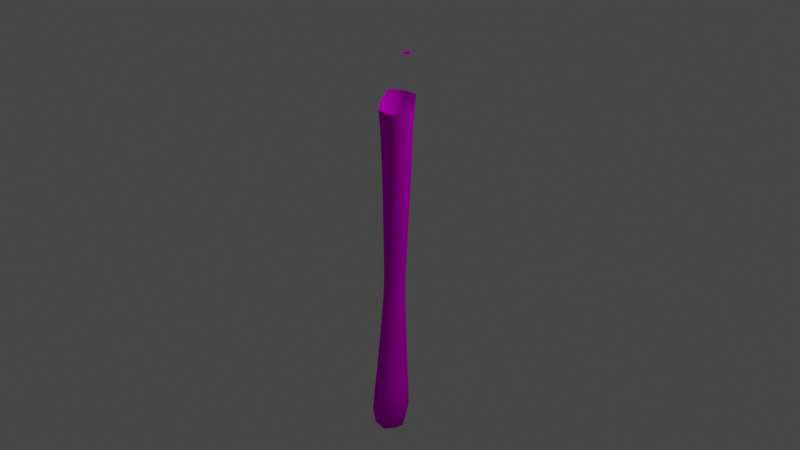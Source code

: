 # Source: Pflanze10.blend  (saved by Blender 2.90.8; exported with 4.5.12 LTS)
import bpy
from mathutils import Matrix  # noqa: F401  (used for matrix-valued properties, if any)

bpy.ops.wm.read_factory_settings(use_empty=True)
scene = bpy.context.scene
scene.name = 'Scene'

# ---- collections
col_collection = bpy.data.collections.new('Collection'); scene.collection.children.link(col_collection)

# ---- images (referenced by path relative to the original .blend; pixels are not part of the script)
import os
ASSET_DIR = os.environ.get("B2B_ASSET_DIR", "")  # directory of the original .blend (textures are referenced by path, not embedded)
HERE = os.path.dirname(os.path.abspath(__file__))  # packed textures are extracted next to this script under _unpacked/

def load_image(name, relpath, width, height, colorspace="sRGB"):
    """Load a texture the original file referenced (path relative to the .blend, or extracted next to this script)."""
    p = next((c for c in (os.path.join(HERE, relpath), os.path.join(ASSET_DIR, relpath)) if relpath and os.path.exists(c)), "")
    if p:
        img = bpy.data.images.load(p, check_existing=True)
        img.name = name
    else:  # same state as the original file: an image datablock whose file is absent (Cycles renders it pink)
        img = bpy.data.images.new(name, width, height)
        img.source = "FILE"
        img.filepath = "//" + (relpath or name)
    img.colorspace_settings.name = colorspace
    return img
img_blatt2_png = load_image('Blatt2.png', 'Blatt2.png', 1024, 1024, 'sRGB')
img_pflanze9 = load_image('Pflanze9', 'Pflanze9.png', 1024, 1024, 'sRGB')

# ---- materials (node trees are filled in below, after node groups)
mat_material_003 = bpy.data.materials.new('Material.003')
mat_material_003.use_transparent_shadow = False
mat_material_002 = bpy.data.materials.new('Material.002')
mat_material_002.use_transparent_shadow = False

# ---- material node trees
mat_material_003.use_nodes = True; mat_material_003.node_tree.nodes.clear()
_N = mat_material_003.node_tree.nodes; _L = mat_material_003.node_tree.links
n0 = _N.new('ShaderNodeBsdfTranslucent'); n0.name = 'Translucent BSDF'; n0.location = (34, 1174)
n1 = _N.new('ShaderNodeOutputMaterial'); n1.name = 'Material Output'; n1.location = (357, 347)
n2 = _N.new('ShaderNodeBsdfPrincipled'); n2.name = 'Principled BSDF'; n2.location = (-19, 338)
n2.distribution = 'GGX'
n2.subsurface_method = 'BURLEY'
n2.inputs[1].default_value = 1.0
n2.inputs[2].default_value = 1.0
n2.inputs[3].default_value = 1.45
n2.inputs[13].default_value = 1.0
n2.inputs[27].default_value = (0.0, 0.0, 0.0, 1.0)
n2.inputs[28].default_value = 1.0
n3 = _N.new('ShaderNodeTexImage'); n3.name = 'Image Texture'; n3.location = (-400, 185)
n3.width = 216
n3.image = img_blatt2_png
_L.new(n2.outputs[0], n1.inputs[0])
_L.new(n3.outputs[1], n2.inputs[4])
_L.new(n3.outputs[0], n2.inputs[0])
n1.is_active_output = True
mat_material_002.use_nodes = True; mat_material_002.node_tree.nodes.clear()
_N = mat_material_002.node_tree.nodes; _L = mat_material_002.node_tree.links
n0 = _N.new('ShaderNodeOutputMaterial'); n0.name = 'Material Output'; n0.location = (300, 300)
n1 = _N.new('ShaderNodeTexImage'); n1.name = 'Image Texture'; n1.location = (-388, 214)
n1.image = img_pflanze9
n2 = _N.new('ShaderNodeBsdfPrincipled'); n2.name = 'Principled BSDF'; n2.location = (10, 300)
n2.distribution = 'GGX'
n2.subsurface_method = 'BURLEY'
n2.inputs[2].default_value = 1.0
n2.inputs[3].default_value = 1.45
n2.inputs[13].default_value = 0.0
n2.inputs[27].default_value = (0.0, 0.0, 0.0, 1.0)
n2.inputs[28].default_value = 1.0
_L.new(n2.outputs[0], n0.inputs[0])
_L.new(n1.outputs[0], n2.inputs[0])
n0.is_active_output = True

# ---- world
world_world = bpy.data.worlds.new('World'); scene.world = world_world
world_world.use_nodes = True; world_world.node_tree.nodes.clear()
_N = world_world.node_tree.nodes; _L = world_world.node_tree.links
n0 = _N.new('ShaderNodeOutputWorld'); n0.name = 'World Output'; n0.location = (300, 300)
n1 = _N.new('ShaderNodeBackground'); n1.name = 'Background'; n1.location = (10, 300)
n1.inputs[0].default_value = (0.05088, 0.05088, 0.05088, 1.0)
_L.new(n1.outputs[0], n0.inputs[0])
n0.is_active_output = True
world_world.color = (0.05088, 0.05088, 0.05088)
world_world.use_sun_shadow = False
world_world.sun_shadow_jitter_overblur = 0.0

# ---- lights
light_light = bpy.data.lights.new('Light', 'POINT')
light_light.transmission_factor = 0.0
light_light.energy = 1000.0
light_light.shadow_soft_size = 0.1
light_light.shadow_maximum_resolution = 0.006
light_light.use_absolute_resolution = True

# ---- meshes
me_plane = bpy.data.meshes.new('Plane')
me_plane.from_pydata([(0.3632, 1.435, -0.2233), (0.3762, 1.292, -0.1572), (0.2707, 1.862, -0.4426), (0.59, 1.474, -0.2943), (1.013, 0.2245, -0.0957), (0.004473, 1.067, 0.06299), (0.3304, 1.678, -0.3505), (0.5804, 1.468, -0.2887), (0.8064, 0.9884, -0.1388), (0.09089, 2.259, -0.644), (0.3473, 1.595, -0.3078), (0.3697, 1.317, -0.1603), (0.8009, 1.345, -0.287), (-0.118, 1.722, -0.3026), (-0.02032, 0.3114, 0.1664), (-0.8099, 1.024, -0.06478), (0.6462, 1.01, -0.07881), (0.6279, 0.2655, 0.02959), (-0.8314, 0.2732, 0.03774), (0.05391, 2.179, -0.594), (-0.009111, 2.1, -0.5399), (-0.1463, 1.865, -0.3883), (-0.2315, 1.717, -0.3154), (-0.3469, 1.712, -0.3284), (-0.8127, 1.692, -0.3809), (-0.8935, -0.1754, 0.02698), (0.3878, -0.3897, 0.03864), (-1.267, 0.2364, -0.07214), (-1.324, 0.969, -0.2114), (0.5898, 1.476, -0.295), (0.5546, -0.3176, 0.02545), (0.3332, 1.697, -0.3612), (-0.8339, 1.198, -0.1501), (-0.1386, -0.3465, 0.09956), (-0.5422, 1.826, -0.4202), (-0.7375, 1.951, -0.5117), (-0.8396, 2.049, -0.5662), (-0.7996, 1.877, -0.4784), (1.14, 0.7971, -0.2432), (-0.04057, -0.4257, 0.07663), (0.1153, -0.3971, 0.06218), (0.2203, -0.4057, 0.05291), (-0.005195, -0.3836, 0.0729), (-1.128, 0.6382, -0.09339), (-1.612, 0.6396, -0.2373), (-1.474, 0.5478, -0.1781), (-1.35, 0.3312, -0.1079), (-0.7819, -0.2581, 0.04451), (-0.6354, -0.3273, 0.06004), (-0.4224, -0.3651, 0.07442), (-0.196, -0.3426, 0.09514), (-0.2715, 1.612, -0.2711), (-0.8041, 1.508, -0.2926), (-0.7375, 1.159, -0.1189), (0.5318, 1.429, -0.2565), (0.3854, 1.301, -0.1542), (0.4623, -0.3734, 0.03246), (-0.0874, -0.4678, 0.08108), (-1.15, 0.1039, -0.02405), (-0.9461, -0.1363, 0.0197), (-1.03, 1.222, -0.2264), (-1.385, 1.242, -0.3507), (-1.554, 1.29, -0.4025), (-1.448, 1.167, -0.3399), (0.3276, 1.697, -0.3604), (0.3241, 1.721, -0.3731), (-0.04958, 2.028, -0.4937), (0.814, -0.07243, -0.04595), (0.7073, -0.1852, -0.01715), (0.767, 1.618, -0.4134), (0.6859, 1.535, -0.3502), (0.7726, 1.521, -0.3665), (0.8045, 1.256, -0.2479), (0.8139, 1.162, -0.2126), (0.8125, 1.128, -0.1984), (0.8088, 1.059, -0.1705), (1.012, 0.2193, -0.09543), (0.9555, 0.1325, -0.08151), (0.9057, 0.05955, -0.06904), (0.8313, -0.0542, -0.0506), (0.7521, -0.1344, -0.02908), (0.8062, 0.982, -0.1379), (0.7958, 0.935, -0.1274), (0.7673, 0.846, -0.1041), (0.7472, 0.791, -0.08871), (0.7238, 0.7139, -0.06905), (0.7204, 0.6898, -0.06443), (0.7578, 0.7049, -0.08115), (0.8608, 0.7571, -0.1287), (0.9655, 0.7995, -0.1756), (1.023, 0.8134, -0.1998), (1.098, 0.852, -0.2346), (1.16, 0.9033, -0.2661), (1.133, 0.7541, -0.2331), (1.119, 0.6663, -0.2124), (1.105, 0.571, -0.1901), (1.084, 0.4779, -0.166), (1.073, 0.4154, -0.1509), (1.036, 0.2931, -0.1158)], [], [(18, 14, 5, 15), (17, 4, 98, 97, 96, 95, 94, 93, 38, 92, 91, 90, 89, 88, 87, 86, 85, 84, 83, 82, 81, 8, 16), (14, 17, 16, 5), (7, 3, 29), (15, 5, 13, 22, 51, 23, 24, 52, 53, 32), (13, 64, 65, 2, 9, 19, 20, 66, 21), (5, 16, 3, 7, 54, 55, 1, 11, 0, 10, 6, 64, 13), (16, 8, 75, 74, 73, 72, 12, 71, 69, 70, 3), (21, 22, 13), (23, 34, 35, 36, 37, 24), (33, 57, 39, 42, 40, 41, 26, 56, 30, 17, 14), (28, 43, 44, 45, 46, 27, 18, 15), (25, 47, 48, 49, 50, 33, 14, 18), (65, 64, 31), (30, 68, 67, 80, 79, 78, 77, 76, 4, 17), (27, 58, 59, 25, 18), (32, 60, 61, 62, 63, 28, 15)])
me_plane.polygons.foreach_set('use_smooth', [True] * 17)
_uv = me_plane.uv_layers.new(name='UVMap')
_uv.uv.foreach_set('vector', [0.25, 0.25, 0.5, 0.25, 0.5, 0.5, 0.25, 0.5, 0.75, 0.25, 0.9069, 0.25, 0.9156, 0.2742, 0.9302, 0.3173, 0.9345, 0.339, 0.9424, 0.3716, 0.9479, 0.4047, 0.9531, 0.4353, 0.9556, 0.4502, 0.9629, 0.4871, 0.9378, 0.467, 0.9071, 0.4507, 0.8838, 0.4435, 0.841, 0.4247, 0.7991, 0.4027, 0.7838, 0.396, 0.785, 0.4042, 0.7938, 0.4311, 0.8016, 0.4504, 0.8124, 0.4816, 0.8162, 0.4978, 0.8162, 0.5, 0.75, 0.5, 0.5, 0.25, 0.75, 0.25, 0.75, 0.5, 0.5, 0.5, 0.746, 0.6698, 0.75, 0.6724, 0.75, 0.673, 0.25, 0.5, 0.5, 0.5, 0.5, 0.75, 0.4638, 0.75, 0.4454, 0.7117, 0.427, 0.75, 0.2784, 0.75, 0.2728, 0.681, 0.2781, 0.5496, 0.25, 0.5654, 0.5, 0.75, 0.6632, 0.75, 0.6633, 0.7592, 0.652, 0.813, 0.6112, 0.9643, 0.5929, 0.9327, 0.5651, 0.9003, 0.546, 0.8715, 0.5, 0.8064, 0.5, 0.5, 0.75, 0.5, 0.75, 0.6724, 0.746, 0.6698, 0.7255, 0.6534, 0.6626, 0.6002, 0.6594, 0.598, 0.6576, 0.606, 0.6617, 0.6507, 0.6647, 0.7114, 0.6631, 0.7428, 0.6632, 0.75, 0.5, 0.75, 0.75, 0.5, 0.8162, 0.5, 0.8199, 0.5262, 0.8236, 0.5511, 0.8253, 0.5638, 0.8247, 0.5977, 0.8268, 0.6305, 0.8236, 0.6957, 0.8258, 0.7322, 0.7902, 0.6983, 0.75, 0.6724, 0.5, 0.8064, 0.4638, 0.75, 0.5, 0.75, 0.427, 0.75, 0.3714, 0.7979, 0.3156, 0.8497, 0.2875, 0.8875, 0.2919, 0.8215, 0.2784, 0.75, 0.5, 0.04521, 0.5261, 0.00803, 0.5407, 0.02157, 0.5511, 0.03494, 0.5952, 0.03192, 0.6334, 0.03025, 0.6929, 0.03698, 0.7192, 0.04318, 0.75, 0.06211, 0.75, 0.25, 0.5, 0.25, 0.1039, 0.5, 0.1624, 0.3811, 0.02356, 0.3978, 0.06361, 0.3617, 0.1003, 0.2844, 0.1247, 0.25, 0.25, 0.25, 0.25, 0.5, 0.25, 0.1068, 0.2896, 0.0793, 0.3399, 0.05589, 0.4102, 0.04202, 0.4815, 0.04703, 0.5, 0.04521, 0.5, 0.25, 0.25, 0.25, 0.6633, 0.7592, 0.6632, 0.75, 0.6653, 0.75, 0.75, 0.06211, 0.8037, 0.1084, 0.8405, 0.1476, 0.8189, 0.1258, 0.8464, 0.1538, 0.8711, 0.193, 0.8878, 0.2183, 0.9065, 0.2483, 0.9069, 0.25, 0.75, 0.25, 0.1247, 0.25, 0.1636, 0.2031, 0.2328, 0.1205, 0.25, 0.1068, 0.25, 0.25, 0.25, 0.5654, 0.1944, 0.5825, 0.09211, 0.6036, 0.04471, 0.6253, 0.07261, 0.5785, 0.1039, 0.5, 0.25, 0.5])
me_plane.materials.append(mat_material_003)
me_plane.use_remesh_fix_poles = True
me_plane.use_remesh_preserve_attributes = False
me_plane.use_mirror_vertex_groups = False
me_plane.update()
me_circle = bpy.data.meshes.new('Circle')
me_circle.from_pydata([(0.0, 1.0, 0.0), (-0.1951, 0.9808, 0.0), (-0.3827, 0.9239, 0.0), (-0.5556, 0.8315, 0.0), (-0.7071, 0.7071, 0.0), (-0.8315, 0.5556, 0.0), (-0.9239, 0.3827, 0.0), (-0.9808, 0.1951, 0.0), (-1.0, 7.55e-08, 0.0), (-0.9808, -0.1951, 0.0), (-0.9239, -0.3827, 0.0), (-0.8315, -0.5556, 0.0), (-0.7071, -0.7071, 0.0), (-0.5556, -0.8315, 0.0), (-0.3827, -0.9239, 0.0), (-0.1951, -0.9808, 0.0), (3.258e-07, -1.0, 0.0), (0.1951, -0.9808, 0.0), (0.3827, -0.9239, 0.0), (0.5556, -0.8315, 0.0), (0.7071, -0.7071, 0.0), (0.8315, -0.5556, 0.0), (0.9239, -0.3827, 0.0), (0.9808, -0.1951, 0.0), (1.0, 9.656e-07, 0.0), (0.9808, 0.1951, 0.0), (0.9239, 0.3827, 0.0), (0.8315, 0.5556, 0.0), (0.7071, 0.7071, 0.0), (0.5556, 0.8315, 0.0), (0.3827, 0.9239, 0.0), (0.1951, 0.9808, 0.0), (-0.09755, 0.9904, 0.0), (-0.2889, 0.9523, 0.0), (-0.4691, 0.8777, 0.0), (-0.6313, 0.7693, 0.0), (-0.7693, 0.6313, 0.0), (-0.8777, 0.4691, 0.0), (-0.9523, 0.2889, 0.0), (-0.9904, 0.09755, 0.0), (-0.9904, -0.09755, 0.0), (-0.9523, -0.2889, 0.0), (-0.8777, -0.4691, 0.0), (-0.7693, -0.6313, 0.0), (-0.6313, -0.7693, 0.0), (-0.4691, -0.8777, 0.0), (-0.2889, -0.9523, 0.0), (-0.09754, -0.9904, 0.0), (0.09755, -0.9904, 0.0), (0.2889, -0.9523, 0.0), (0.4691, -0.8777, 0.0), (0.6313, -0.7693, 0.0), (0.7693, -0.6313, 0.0), (0.8777, -0.4691, 0.0), (0.9523, -0.2889, 0.0), (0.9904, -0.09754, 0.0), (0.9904, 0.09755, 0.0), (0.9523, 0.2889, 0.0), (0.8777, 0.4691, 0.0), (0.7693, 0.6313, 0.0), (0.6313, 0.7693, 0.0), (0.4691, 0.8777, 0.0), (0.2889, 0.9523, 0.0), (0.09754, 0.9904, 0.0), (-0.04877, 0.9952, 0.0), (-0.242, 0.9666, 0.0), (-0.4259, 0.9008, 0.0), (-0.5935, 0.8004, 0.0), (-0.7382, 0.6692, 0.0), (-0.8546, 0.5123, 0.0), (-0.9381, 0.3358, 0.0), (-0.9856, 0.1463, 0.0), (-0.9952, -0.04877, 0.0), (-0.9666, -0.242, 0.0), (-0.9008, -0.4259, 0.0), (-0.8004, -0.5935, 0.0), (-0.6692, -0.7382, 0.0), (-0.5123, -0.8546, 0.0), (-0.3358, -0.9381, 0.0), (-0.1463, -0.9856, 0.0), (0.04877, -0.9952, 0.0), (0.242, -0.9666, 0.0), (0.4259, -0.9008, 0.0), (0.5935, -0.8004, 0.0), (0.7382, -0.6692, 0.0), (0.8546, -0.5123, 0.0), (0.9381, -0.3358, 0.0), (0.9856, -0.1463, 0.0), (0.9952, 0.04877, 0.0), (0.9666, 0.242, 0.0), (0.9008, 0.4259, 0.0), (0.8004, 0.5935, 0.0), (0.6692, 0.7382, 0.0), (0.5123, 0.8546, 0.0), (0.3358, 0.9381, 0.0), (0.1463, 0.9856, 0.0), (-0.1463, 0.9856, 0.0), (-0.3358, 0.9381, 0.0), (-0.5123, 0.8546, 0.0), (-0.6692, 0.7382, 0.0), (-0.8004, 0.5935, 0.0), (-0.9008, 0.4259, 0.0), (-0.9666, 0.242, 0.0), (-0.9952, 0.04877, 0.0), (-0.9856, -0.1463, 0.0), (-0.9381, -0.3358, 0.0), (-0.8546, -0.5123, 0.0), (-0.7382, -0.6692, 0.0), (-0.5935, -0.8004, 0.0), (-0.4259, -0.9008, 0.0), (-0.242, -0.9666, 0.0), (-0.04877, -0.9952, 0.0), (0.1463, -0.9856, 0.0), (0.3358, -0.9381, 0.0), (0.5123, -0.8546, 0.0), (0.6692, -0.7382, 0.0), (0.8004, -0.5935, 0.0), (0.9008, -0.4259, 0.0), (0.9666, -0.242, 0.0), (0.9952, -0.04877, 0.0), (0.9856, 0.1463, 0.0), (0.9381, 0.3358, 0.0), (0.8546, 0.5123, 0.0), (0.7382, 0.6692, 0.0), (0.5935, 0.8004, 0.0), (0.4259, 0.9008, 0.0), (0.242, 0.9666, 0.0), (0.04877, 0.9952, 0.0), (-0.02439, 0.9976, 0.0), (-0.2185, 0.9737, 0.0), (-0.4043, 0.9123, 0.0), (-0.5745, 0.8159, 0.0), (-0.7227, 0.6882, 0.0), (-0.843, 0.534, 0.0), (-0.931, 0.3592, 0.0), (-0.9832, 0.1707, 0.0), (-0.9976, -0.02439, 0.0), (-0.9737, -0.2185, 0.0), (-0.9123, -0.4043, 0.0), (-0.8159, -0.5745, 0.0), (-0.6882, -0.7227, 0.0), (-0.534, -0.843, 0.0), (-0.3592, -0.931, 0.0), (-0.1707, -0.9832, 0.0), (0.02439, -0.9976, 0.0), (0.2185, -0.9737, 0.0), (0.4043, -0.9123, 0.0), (0.5745, -0.8159, 0.0), (0.7227, -0.6882, 0.0), (0.843, -0.534, 0.0), (0.931, -0.3592, 0.0), (0.9832, -0.1707, 0.0), (0.9976, 0.02439, 0.0), (0.9737, 0.2185, 0.0), (0.9123, 0.4043, 0.0), (0.8159, 0.5745, 0.0), (0.6882, 0.7227, 0.0), (0.534, 0.843, 0.0), (0.3592, 0.931, 0.0), (0.1707, 0.9832, 0.0), (-0.1219, 0.988, 0.0), (-0.3123, 0.9452, 0.0), (-0.4907, 0.8661, 0.0), (-0.6503, 0.7537, 0.0), (-0.7848, 0.6124, 0.0), (-0.8892, 0.4475, 0.0), (-0.9594, 0.2654, 0.0), (-0.9928, 0.07316, 0.0), (-0.988, -0.1219, 0.0), (-0.9452, -0.3123, 0.0), (-0.8661, -0.4907, 0.0), (-0.7537, -0.6503, 0.0), (-0.6124, -0.7848, 0.0), (-0.4475, -0.8892, 0.0), (-0.2654, -0.9594, 0.0), (-0.07316, -0.9928, 0.0), (0.1219, -0.988, 0.0), (0.3123, -0.9452, 0.0), (0.4907, -0.8661, 0.0), (0.6503, -0.7537, 0.0), (0.7848, -0.6124, 0.0), (0.8892, -0.4475, 0.0), (0.9594, -0.2654, 0.0), (0.9928, -0.07316, 0.0), (0.988, 0.1219, 0.0), (0.9452, 0.3123, 0.0), (0.8661, 0.4907, 0.0), (0.7537, 0.6503, 0.0), (0.6124, 0.7848, 0.0), (0.4475, 0.8892, 0.0), (0.2654, 0.9594, 0.0), (0.07316, 0.9928, 0.0), (-0.07316, 0.9928, 0.0), (-0.2654, 0.9594, 0.0), (-0.4475, 0.8892, 0.0), (-0.6124, 0.7848, 0.0), (-0.7537, 0.6503, 0.0), (-0.8661, 0.4907, 0.0), (-0.9452, 0.3123, 0.0), (-0.988, 0.1219, 0.0), (-0.9928, -0.07316, 0.0), (-0.9594, -0.2654, 0.0), (-0.8892, -0.4475, 0.0), (-0.7848, -0.6124, 0.0), (-0.6503, -0.7537, 0.0), (-0.4907, -0.8661, 0.0), (-0.3123, -0.9452, 0.0), (-0.1219, -0.988, 0.0), (0.07316, -0.9928, 0.0), (0.2654, -0.9594, 0.0), (0.4475, -0.8892, 0.0), (0.6124, -0.7848, 0.0), (0.7537, -0.6503, 0.0), (0.8661, -0.4907, 0.0), (0.9452, -0.3123, 0.0), (0.988, -0.1219, 0.0), (0.9928, 0.07316, 0.0), (0.9594, 0.2654, 0.0), (0.8892, 0.4475, 0.0), (0.7848, 0.6124, 0.0), (0.6503, 0.7537, 0.0), (0.4907, 0.8661, 0.0), (0.3123, 0.9452, 0.0), (0.1219, 0.988, 0.0), (-0.1707, 0.9832, 0.0), (-0.3592, 0.931, 0.0), (-0.534, 0.843, 0.0), (-0.6882, 0.7227, 0.0), (-0.8159, 0.5745, 0.0), (-0.9123, 0.4043, 0.0), (-0.9737, 0.2185, 0.0), (-0.9976, 0.02439, 0.0), (-0.9832, -0.1707, 0.0), (-0.931, -0.3592, 0.0), (-0.843, -0.534, 0.0), (-0.7227, -0.6882, 0.0), (-0.5745, -0.8159, 0.0), (-0.4043, -0.9123, 0.0), (-0.2185, -0.9737, 0.0), (-0.02439, -0.9976, 0.0), (0.1707, -0.9832, 0.0), (0.3592, -0.931, 0.0), (0.534, -0.843, 0.0), (0.6882, -0.7227, 0.0), (0.8159, -0.5745, 0.0), (0.9123, -0.4043, 0.0), (0.9737, -0.2185, 0.0), (0.9976, -0.02439, 0.0), (0.9832, 0.1707, 0.0), (0.931, 0.3592, 0.0), (0.843, 0.534, 0.0), (0.7227, 0.6882, 0.0), (0.5745, 0.8159, 0.0), (0.4043, 0.9123, 0.0), (0.2185, 0.9737, 0.0), (0.02439, 0.9976, 0.0), (-0.01219, 0.9988, 0.0), (-0.2068, 0.9772, 0.0), (-0.3935, 0.9181, 0.0), (-0.565, 0.8237, 0.0), (-0.7149, 0.6976, 0.0), (-0.8372, 0.5448, 0.0), (-0.9274, 0.371, 0.0), (-0.982, 0.1829, 0.0), (-0.9988, -0.01219, 0.0), (-0.9772, -0.2068, 0.0), (-0.9181, -0.3935, 0.0), (-0.8237, -0.565, 0.0), (-0.6976, -0.7149, 0.0), (-0.5448, -0.8372, 0.0), (-0.371, -0.9274, 0.0), (-0.1829, -0.982, 0.0), (0.01219, -0.9988, 0.0), (0.2068, -0.9772, 0.0), (0.3935, -0.9181, 0.0), (0.565, -0.8237, 0.0), (0.7149, -0.6976, 0.0), (0.8372, -0.5448, 0.0), (0.9274, -0.371, 0.0), (0.982, -0.1829, 0.0), (0.9988, 0.01219, 0.0), (0.9772, 0.2068, 0.0), (0.9181, 0.3935, 0.0), (0.8237, 0.565, 0.0), (0.6976, 0.7149, 0.0), (0.5448, 0.8372, 0.0), (0.371, 0.9274, 0.0), (0.1829, 0.982, 0.0), (-0.1097, 0.9892, 0.0), (-0.3006, 0.9488, 0.0), (-0.4799, 0.8719, 0.0), (-0.6408, 0.7615, 0.0), (-0.7771, 0.6219, 0.0), (-0.8835, 0.4583, 0.0), (-0.9559, 0.2772, 0.0), (-0.9916, 0.08535, 0.0), (-0.9892, -0.1097, 0.0), (-0.9488, -0.3006, 0.0), (-0.8719, -0.4799, 0.0), (-0.7615, -0.6408, 0.0), (-0.6219, -0.7771, 0.0), (-0.4583, -0.8835, 0.0), (-0.2772, -0.9559, 0.0), (-0.08535, -0.9916, 0.0), (0.1097, -0.9892, 0.0), (0.3006, -0.9488, 0.0), (0.4799, -0.8719, 0.0), (0.6408, -0.7615, 0.0), (0.7771, -0.6219, 0.0), (0.8835, -0.4583, 0.0), (0.9559, -0.2772, 0.0), (0.9916, -0.08535, 0.0), (0.9892, 0.1097, 0.0), (0.9488, 0.3006, 0.0), (0.8719, 0.4799, 0.0), (0.7615, 0.6408, 0.0), (0.6219, 0.7771, 0.0), (0.4583, 0.8835, 0.0), (0.2772, 0.9559, 0.0), (0.08535, 0.9916, 0.0), (-0.06097, 0.994, 0.0), (-0.2537, 0.963, 0.0), (-0.4367, 0.895, 0.0), (-0.6029, 0.7926, 0.0), (-0.746, 0.6598, 0.0), (-0.8603, 0.5015, 0.0), (-0.9417, 0.3241, 0.0), (-0.9868, 0.1341, 0.0), (-0.994, -0.06097, 0.0), (-0.963, -0.2537, 0.0), (-0.895, -0.4367, 0.0), (-0.7926, -0.6029, 0.0), (-0.6598, -0.746, 0.0), (-0.5015, -0.8603, 0.0), (-0.3241, -0.9417, 0.0), (-0.1341, -0.9868, 0.0), (0.06097, -0.994, 0.0), (0.2537, -0.963, 0.0), (0.4367, -0.895, 0.0), (0.6029, -0.7926, 0.0), (0.746, -0.6598, 0.0), (0.8603, -0.5015, 0.0), (0.9417, -0.3241, 0.0), (0.9868, -0.1341, 0.0), (0.994, 0.06097, 0.0), (0.963, 0.2537, 0.0), (0.895, 0.4367, 0.0), (0.7926, 0.6029, 0.0), (0.6598, 0.746, 0.0), (0.5015, 0.8603, 0.0), (0.3241, 0.9417, 0.0), (0.1341, 0.9868, 0.0), (-0.1585, 0.9844, 0.0), (-0.3475, 0.9345, 0.0), (-0.5232, 0.8488, 0.0), (-0.6787, 0.7304, 0.0), (-0.8082, 0.584, 0.0), (-0.9066, 0.4151, 0.0), (-0.9701, 0.2303, 0.0), (-0.9964, 0.03658, 0.0), (-0.9844, -0.1585, 0.0), (-0.9345, -0.3475, 0.0), (-0.8488, -0.5232, 0.0), (-0.7304, -0.6787, 0.0), (-0.584, -0.8082, 0.0), (-0.4151, -0.9066, 0.0), (-0.2303, -0.9701, 0.0), (-0.03658, -0.9964, 0.0), (0.1585, -0.9844, 0.0), (0.3475, -0.9345, 0.0), (0.5232, -0.8488, 0.0), (0.6787, -0.7304, 0.0), (0.8082, -0.584, 0.0), (0.9066, -0.4151, 0.0), (0.9701, -0.2303, 0.0), (0.9964, -0.03658, 0.0), (0.9844, 0.1585, 0.0), (0.9345, 0.3475, 0.0), (0.8488, 0.5232, 0.0), (0.7304, 0.6787, 0.0), (0.584, 0.8082, 0.0), (0.4151, 0.9066, 0.0), (0.2303, 0.9701, 0.0), (0.03658, 0.9964, 0.0), (-0.03658, 0.9964, 0.0), (-0.2303, 0.9701, 0.0), (-0.4151, 0.9066, 0.0), (-0.584, 0.8082, 0.0), (-0.7304, 0.6787, 0.0), (-0.8488, 0.5232, 0.0), (-0.9345, 0.3475, 0.0), (-0.9844, 0.1585, 0.0), (-0.9964, -0.03658, 0.0), (-0.9701, -0.2303, 0.0), (-0.9066, -0.4151, 0.0), (-0.8082, -0.584, 0.0), (-0.6787, -0.7304, 0.0), (-0.5232, -0.8488, 0.0), (-0.3475, -0.9345, 0.0), (-0.1585, -0.9844, 0.0), (0.03658, -0.9964, 0.0), (0.2303, -0.9701, 0.0), (0.4151, -0.9066, 0.0), (0.584, -0.8082, 0.0), (0.7304, -0.6787, 0.0), (0.8488, -0.5232, 0.0), (0.9345, -0.3475, 0.0), (0.9844, -0.1585, 0.0), (0.9964, 0.03658, 0.0), (0.9701, 0.2303, 0.0), (0.9066, 0.4151, 0.0), (0.8082, 0.584, 0.0), (0.6787, 0.7304, 0.0), (0.5232, 0.8488, 0.0), (0.3475, 0.9345, 0.0), (0.1585, 0.9844, 0.0), (-0.1341, 0.9868, 0.0), (-0.3241, 0.9417, 0.0), (-0.5015, 0.8603, 0.0), (-0.6598, 0.746, 0.0), (-0.7926, 0.6029, 0.0), (-0.895, 0.4367, 0.0), (-0.963, 0.2537, 0.0), (-0.994, 0.06097, 0.0), (-0.9868, -0.1341, 0.0), (-0.9417, -0.3241, 0.0), (-0.8603, -0.5015, 0.0), (-0.746, -0.6598, 0.0), (-0.6029, -0.7926, 0.0), (-0.4367, -0.895, 0.0), (-0.2537, -0.963, 0.0), (-0.06097, -0.994, 0.0), (0.1341, -0.9868, 0.0), (0.3241, -0.9417, 0.0), (0.5015, -0.8603, 0.0), (0.6598, -0.746, 0.0), (0.7926, -0.6029, 0.0), (0.895, -0.4367, 0.0), (0.963, -0.2537, 0.0), (0.994, -0.06096, 0.0), (0.9868, 0.1341, 0.0), (0.9417, 0.3241, 0.0), (0.8603, 0.5015, 0.0), (0.746, 0.6598, 0.0), (0.6029, 0.7926, 0.0), (0.4367, 0.895, 0.0), (0.2537, 0.963, 0.0), (0.06097, 0.994, 0.0), (-0.08535, 0.9916, 0.0), (-0.2772, 0.9559, 0.0), (-0.4583, 0.8835, 0.0), (-0.6219, 0.7771, 0.0), (-0.7615, 0.6408, 0.0), (-0.8719, 0.4799, 0.0), (-0.9488, 0.3006, 0.0), (-0.9892, 0.1097, 0.0), (-0.9916, -0.08535, 0.0), (-0.9559, -0.2772, 0.0), (-0.8835, -0.4583, 0.0), (-0.7771, -0.6219, 0.0), (-0.6408, -0.7615, 0.0), (-0.4799, -0.8719, 0.0), (-0.3006, -0.9488, 0.0), (-0.1097, -0.9892, 0.0), (0.08535, -0.9916, 0.0), (0.2772, -0.9559, 0.0), (0.4583, -0.8834, 0.0), (0.6219, -0.7771, 0.0), (0.7615, -0.6408, 0.0), (0.8719, -0.4799, 0.0), (0.9488, -0.3006, 0.0), (0.9892, -0.1097, 0.0), (0.9916, 0.08535, 0.0), (0.9559, 0.2772, 0.0), (0.8834, 0.4583, 0.0), (0.7771, 0.6219, 0.0), (0.6408, 0.7615, 0.0), (0.4799, 0.8719, 0.0), (0.3006, 0.9488, 0.0), (0.1097, 0.9892, 0.0), (-0.1829, 0.982, 0.0), (-0.371, 0.9274, 0.0), (-0.5448, 0.8372, 0.0), (-0.6976, 0.7149, 0.0), (-0.8237, 0.565, 0.0), (-0.9181, 0.3935, 0.0), (-0.9772, 0.2068, 0.0), (-0.9988, 0.01219, 0.0), (-0.982, -0.1829, 0.0), (-0.9274, -0.371, 0.0), (-0.8372, -0.5448, 0.0), (-0.7149, -0.6976, 0.0), (-0.565, -0.8237, 0.0), (-0.3935, -0.9181, 0.0), (-0.2068, -0.9772, 0.0), (-0.01219, -0.9988, 0.0), (0.1829, -0.982, 0.0), (0.371, -0.9274, 0.0), (0.5448, -0.8372, 0.0), (0.6976, -0.7149, 0.0), (0.8237, -0.565, 0.0), (0.9181, -0.3935, 0.0), (0.9772, -0.2068, 0.0), (0.9988, -0.01219, 0.0), (0.982, 0.1829, 0.0), (0.9274, 0.371, 0.0), (0.8372, 0.5448, 0.0), (0.7149, 0.6976, 0.0), (0.565, 0.8237, 0.0), (0.3935, 0.9181, 0.0), (0.2068, 0.9772, 0.0), (0.01219, 0.9988, 0.0)], [(256, 0), (257, 1), (258, 2), (259, 3), (260, 4), (261, 5), (262, 6), (263, 7), (264, 8), (265, 9), (266, 10), (267, 11), (268, 12), (269, 13), (270, 14), (271, 15), (272, 16), (273, 17), (274, 18), (275, 19), (276, 20), (277, 21), (278, 22), (279, 23), (280, 24), (281, 25), (282, 26), (283, 27), (284, 28), (285, 29), (286, 30), (287, 31), (288, 32), (289, 33), (290, 34), (291, 35), (292, 36), (293, 37), (294, 38), (295, 39), (296, 40), (297, 41), (298, 42), (299, 43), (300, 44), (301, 45), (302, 46), (303, 47), (304, 48), (305, 49), (306, 50), (307, 51), (308, 52), (309, 53), (310, 54), (311, 55), (312, 56), (313, 57), (314, 58), (315, 59), (316, 60), (317, 61), (318, 62), (319, 63), (320, 64), (321, 65), (322, 66), (323, 67), (324, 68), (325, 69), (326, 70), (327, 71), (328, 72), (329, 73), (330, 74), (331, 75), (332, 76), (333, 77), (334, 78), (335, 79), (336, 80), (337, 81), (338, 82), (339, 83), (340, 84), (341, 85), (342, 86), (343, 87), (344, 88), (345, 89), (346, 90), (347, 91), (348, 92), (349, 93), (350, 94), (351, 95), (352, 96), (353, 97), (354, 98), (355, 99), (356, 100), (357, 101), (358, 102), (359, 103), (360, 104), (361, 105), (362, 106), (363, 107), (364, 108), (365, 109), (366, 110), (367, 111), (368, 112), (369, 113), (370, 114), (371, 115), (372, 116), (373, 117), (374, 118), (375, 119), (376, 120), (377, 121), (378, 122), (379, 123), (380, 124), (381, 125), (382, 126), (383, 127), (384, 128), (385, 129), (386, 130), (387, 131), (388, 132), (389, 133), (390, 134), (391, 135), (392, 136), (393, 137), (394, 138), (395, 139), (396, 140), (397, 141), (398, 142), (399, 143), (400, 144), (401, 145), (402, 146), (403, 147), (404, 148), (405, 149), (406, 150), (407, 151), (408, 152), (409, 153), (410, 154), (411, 155), (412, 156), (413, 157), (414, 158), (415, 159), (416, 160), (417, 161), (418, 162), (419, 163), (420, 164), (421, 165), (422, 166), (423, 167), (424, 168), (425, 169), (426, 170), (427, 171), (428, 172), (429, 173), (430, 174), (431, 175), (432, 176), (433, 177), (434, 178), (435, 179), (436, 180), (437, 181), (438, 182), (439, 183), (440, 184), (441, 185), (442, 186), (443, 187), (444, 188), (445, 189), (446, 190), (447, 191), (448, 192), (449, 193), (450, 194), (451, 195), (452, 196), (453, 197), (454, 198), (455, 199), (456, 200), (457, 201), (458, 202), (459, 203), (460, 204), (461, 205), (462, 206), (463, 207), (464, 208), (465, 209), (466, 210), (467, 211), (468, 212), (469, 213), (470, 214), (471, 215), (472, 216), (473, 217), (474, 218), (475, 219), (476, 220), (477, 221), (478, 222), (479, 223), (480, 224), (481, 225), (482, 226), (483, 227), (484, 228), (485, 229), (486, 230), (487, 231), (488, 232), (489, 233), (490, 234), (491, 235), (492, 236), (493, 237), (494, 238), (495, 239), (496, 240), (497, 241), (498, 242), (499, 243), (500, 244), (501, 245), (502, 246), (503, 247), (504, 248), (505, 249), (506, 250), (507, 251), (508, 252), (509, 253), (510, 254), (511, 255), (128, 256), (129, 257), (130, 258), (131, 259), (132, 260), (133, 261), (134, 262), (135, 263), (136, 264), (137, 265), (138, 266), (139, 267), (140, 268), (141, 269), (142, 270), (143, 271), (144, 272), (145, 273), (146, 274), (147, 275), (148, 276), (149, 277), (150, 278), (151, 279), (152, 280), (153, 281), (154, 282), (155, 283), (156, 284), (157, 285), (158, 286), (159, 287), (160, 288), (161, 289), (162, 290), (163, 291), (164, 292), (165, 293), (166, 294), (167, 295), (168, 296), (169, 297), (170, 298), (171, 299), (172, 300), (173, 301), (174, 302), (175, 303), (176, 304), (177, 305), (178, 306), (179, 307), (180, 308), (181, 309), (182, 310), (183, 311), (184, 312), (185, 313), (186, 314), (187, 315), (188, 316), (189, 317), (190, 318), (191, 319), (192, 320), (193, 321), (194, 322), (195, 323), (196, 324), (197, 325), (198, 326), (199, 327), (200, 328), (201, 329), (202, 330), (203, 331), (204, 332), (205, 333), (206, 334), (207, 335), (208, 336), (209, 337), (210, 338), (211, 339), (212, 340), (213, 341), (214, 342), (215, 343), (216, 344), (217, 345), (218, 346), (219, 347), (220, 348), (221, 349), (222, 350), (223, 351), (224, 352), (225, 353), (226, 354), (227, 355), (228, 356), (229, 357), (230, 358), (231, 359), (232, 360), (233, 361), (234, 362), (235, 363), (236, 364), (237, 365), (238, 366), (239, 367), (240, 368), (241, 369), (242, 370), (243, 371), (244, 372), (245, 373), (246, 374), (247, 375), (248, 376), (249, 377), (250, 378), (251, 379), (252, 380), (253, 381), (254, 382), (255, 383), (64, 384), (65, 385), (66, 386), (67, 387), (68, 388), (69, 389), (70, 390), (71, 391), (72, 392), (73, 393), (74, 394), (75, 395), (76, 396), (77, 397), (78, 398), (79, 399), (80, 400), (81, 401), (82, 402), (83, 403), (84, 404), (85, 405), (86, 406), (87, 407), (88, 408), (89, 409), (90, 410), (91, 411), (92, 412), (93, 413), (94, 414), (95, 415), (96, 416), (97, 417), (98, 418), (99, 419), (100, 420), (101, 421), (102, 422), (103, 423), (104, 424), (105, 425), (106, 426), (107, 427), (108, 428), (109, 429), (110, 430), (111, 431), (112, 432), (113, 433), (114, 434), (115, 435), (116, 436), (117, 437), (118, 438), (119, 439), (120, 440), (121, 441), (122, 442), (123, 443), (124, 444), (125, 445), (126, 446), (127, 447), (32, 448), (33, 449), (34, 450), (35, 451), (36, 452), (37, 453), (38, 454), (39, 455), (40, 456), (41, 457), (42, 458), (43, 459), (44, 460), (45, 461), (46, 462), (47, 463), (48, 464), (49, 465), (50, 466), (51, 467), (52, 468), (53, 469), (54, 470), (55, 471), (56, 472), (57, 473), (58, 474), (59, 475), (60, 476), (61, 477), (62, 478), (63, 479), (1, 480), (2, 481), (3, 482), (4, 483), (5, 484), (6, 485), (7, 486), (8, 487), (9, 488), (10, 489), (11, 490), (12, 491), (13, 492), (14, 493), (15, 494), (16, 495), (17, 496), (18, 497), (19, 498), (20, 499), (21, 500), (22, 501), (23, 502), (24, 503), (25, 504), (26, 505), (27, 506), (28, 507), (29, 508), (30, 509), (31, 510), (0, 511)], [])
_uv = me_circle.uv_layers.new(name='UVMap')
_uv.uv.foreach_set('vector', [])
me_circle.use_remesh_fix_poles = True
me_circle.use_remesh_preserve_attributes = False
me_circle.use_mirror_vertex_groups = False
me_circle.update()
me_plane_002 = bpy.data.meshes.new('Plane.002')
me_plane_002.from_pydata([(-0.1024, -0.1063, 0.08705), (0.1246, -0.1063, 0.08705), (0.1246, 0.1201, 0.103), (-0.1024, 0.1201, 0.103), (-0.06682, -0.1511, 1.105), (0.08903, -0.1511, 1.105), (0.08903, 0.004, 1.119), (-0.06682, 0.004, 1.119), (-0.114, -0.1375, 0.3612), (0.1363, -0.1375, 0.3612), (0.1363, 0.1121, 0.3798), (-0.114, 0.1121, 0.3798), (-0.08868, -0.2572, 1.848), (0.1109, -0.2572, 1.848), (0.1109, -0.05993, 1.878), (-0.08868, -0.05993, 1.878), (-0.09139, -0.1386, 0.6629), (0.1136, -0.1386, 0.6629), (0.1136, 0.06571, 0.6793), (-0.09139, 0.06571, 0.6793), (-0.0766, -0.1429, 0.8968), (0.09881, -0.1429, 0.8968), (0.09881, 0.03187, 0.9114), (-0.0766, 0.03187, 0.9114), (-0.07085, -0.1784, 1.322), (0.09306, -0.1784, 1.322), (0.09306, -0.01541, 1.34), (-0.07085, -0.01541, 1.34), (-0.07953, -0.2158, 1.581), (0.1017, -0.2158, 1.581), (0.1017, -0.03575, 1.602), (-0.07953, -0.03575, 1.602), (-0.09669, -0.3036, 2.069), (0.1189, -0.3036, 2.069), (0.1189, -0.09154, 2.108), (-0.09669, -0.09154, 2.108), (-0.1085, -0.3617, 2.3), (0.1308, -0.3617, 2.3), (0.1534, -0.1452, 2.395), (-0.1312, -0.1452, 2.395), (0.0111, -0.1056, 2.396), (-0.1603, -0.2547, 2.324), (0.0111, -0.132, 0.06398), (0.1518, 0.008382, 0.07384), (0.0111, -0.4015, 2.293), (0.0111, 0.1488, 0.0837), (0.1826, -0.2547, 2.324), (-0.1296, 0.008382, 0.07384), (-0.1245, -0.1357, 0.1925), (0.1467, -0.1357, 0.1925), (0.0111, -0.1843, 0.3577), (0.1467, 0.1347, 0.2119), (0.1832, -0.01269, 0.3705), (-0.1245, 0.1347, 0.2119), (0.0111, 0.1589, 0.3833), (-0.161, -0.01269, 0.3705), (-0.1007, -0.1366, 0.5223), (0.1229, -0.1366, 0.5223), (0.0111, -0.1769, 0.6598), (0.1229, 0.08641, 0.5397), (0.152, -0.03645, 0.6711), (-0.1007, 0.08641, 0.5397), (0.0111, 0.104, 0.6824), (-0.1298, -0.03645, 0.6711), (-0.08362, -0.1409, 0.7858), (0.1058, -0.1409, 0.7858), (0.0111, -0.1757, 0.894), (0.1058, 0.04793, 0.8013), (0.1317, -0.05552, 0.9041), (-0.08362, 0.04793, 0.8013), (0.0111, 0.06465, 0.9142), (-0.1095, -0.05552, 0.9041), (-0.07038, -0.1454, 1.002), (0.09259, -0.1454, 1.002), (0.0111, -0.1802, 1.102), (0.09259, 0.01694, 1.016), (0.1183, -0.07356, 1.112), (-0.07038, 0.01694, 1.016), (0.0111, 0.03309, 1.122), (-0.09604, -0.07356, 1.112), (-0.06748, -0.1626, 1.21), (0.08969, -0.1626, 1.21), (0.0111, -0.2089, 1.319), (0.08969, -0.006261, 1.226), (0.1238, -0.09688, 1.331), (-0.06748, -0.006261, 1.226), (0.0111, 0.01515, 1.343), (-0.1016, -0.09688, 1.331), (-0.07503, -0.1964, 1.447), (0.09724, -0.1964, 1.447), (0.0111, -0.2495, 1.577), (0.09724, -0.02518, 1.466), (0.1357, -0.1258, 1.591), (-0.07503, -0.02518, 1.466), (0.0111, -0.002005, 1.606), (-0.1135, -0.1258, 1.591), (-0.0842, -0.236, 1.719), (0.1064, -0.236, 1.719), (0.0111, -0.2942, 1.843), (0.1064, -0.04711, 1.744), (0.1483, -0.1586, 1.863), (-0.0842, -0.04711, 1.744), (0.0111, -0.02294, 1.884), (-0.1261, -0.1586, 1.863), (-0.09274, -0.2795, 1.961), (0.115, -0.2795, 1.961), (0.0111, -0.3433, 2.062), (0.115, -0.07483, 1.996), (0.1593, -0.1975, 2.089), (-0.09274, -0.07483, 1.996), (0.0111, -0.05178, 2.115), (-0.1371, -0.1975, 2.089), (-0.1013, -0.3302, 2.183), (0.1235, -0.3302, 2.183), (0.1258, -0.1112, 2.23), (-0.1035, -0.1112, 2.23), (-0.1443, -0.2209, 2.205), (0.0111, -0.07073, 2.238), (0.1665, -0.2209, 2.205), (0.0111, -0.3711, 2.176), (-0.1317, -0.1772, 1.979), (0.0111, -0.03645, 2.003), (0.1539, -0.1772, 1.979), (0.0111, -0.3179, 1.955), (-0.1199, -0.1416, 1.731), (0.0111, -0.01169, 1.748), (0.1421, -0.1416, 1.731), (0.0111, -0.2714, 1.714), (-0.1073, -0.1108, 1.456), (0.0111, 0.006923, 1.47), (0.1295, -0.1108, 1.456), (0.0111, -0.2285, 1.443), (-0.09695, -0.08442, 1.218), (0.0111, 0.02305, 1.229), (0.1192, -0.08442, 1.218), (0.0111, -0.1919, 1.207), (-0.1009, -0.06422, 1.009), (0.0111, 0.04737, 1.019), (0.1231, -0.06422, 1.009), (0.0111, -0.1758, 0.9989), (-0.1191, -0.04648, 0.7936), (0.0111, 0.08333, 0.8042), (0.1413, -0.04648, 0.7936), (0.0111, -0.1763, 0.7829), (-0.1427, -0.02509, 0.531), (0.0111, 0.1282, 0.543), (0.1649, -0.02509, 0.531), (0.0111, -0.1784, 0.519), (-0.1759, -0.0003905, 0.2001), (0.0111, 0.1862, 0.2135), (0.1982, -0.0003905, 0.2001), (0.0111, -0.187, 0.1867), (0.0111, 0.01145, 0.02934)], [], [(35, 111, 116, 115), (111, 32, 112, 116), (116, 112, 36, 41), (115, 116, 41, 39), (34, 110, 117, 114), (110, 35, 115, 117), (117, 115, 39, 40), (114, 117, 40, 38), (33, 108, 118, 113), (108, 34, 114, 118), (118, 114, 38, 46), (113, 118, 46, 37), (32, 106, 119, 112), (106, 33, 113, 119), (119, 113, 37, 44), (112, 119, 44, 36), (15, 103, 120, 109), (103, 12, 104, 120), (120, 104, 32, 111), (109, 120, 111, 35), (14, 102, 121, 107), (102, 15, 109, 121), (121, 109, 35, 110), (107, 121, 110, 34), (13, 100, 122, 105), (100, 14, 107, 122), (122, 107, 34, 108), (105, 122, 108, 33), (12, 98, 123, 104), (98, 13, 105, 123), (123, 105, 33, 106), (104, 123, 106, 32), (31, 95, 124, 101), (95, 28, 96, 124), (124, 96, 12, 103), (101, 124, 103, 15), (30, 94, 125, 99), (94, 31, 101, 125), (125, 101, 15, 102), (99, 125, 102, 14), (29, 92, 126, 97), (92, 30, 99, 126), (126, 99, 14, 100), (97, 126, 100, 13), (28, 90, 127, 96), (90, 29, 97, 127), (127, 97, 13, 98), (96, 127, 98, 12), (27, 87, 128, 93), (87, 24, 88, 128), (128, 88, 28, 95), (93, 128, 95, 31), (26, 86, 129, 91), (86, 27, 93, 129), (129, 93, 31, 94), (91, 129, 94, 30), (25, 84, 130, 89), (84, 26, 91, 130), (130, 91, 30, 92), (89, 130, 92, 29), (24, 82, 131, 88), (82, 25, 89, 131), (131, 89, 29, 90), (88, 131, 90, 28), (7, 79, 132, 85), (79, 4, 80, 132), (132, 80, 24, 87), (85, 132, 87, 27), (6, 78, 133, 83), (78, 7, 85, 133), (133, 85, 27, 86), (83, 133, 86, 26), (5, 76, 134, 81), (76, 6, 83, 134), (134, 83, 26, 84), (81, 134, 84, 25), (4, 74, 135, 80), (74, 5, 81, 135), (135, 81, 25, 82), (80, 135, 82, 24), (23, 71, 136, 77), (71, 20, 72, 136), (136, 72, 4, 79), (77, 136, 79, 7), (22, 70, 137, 75), (70, 23, 77, 137), (137, 77, 7, 78), (75, 137, 78, 6), (21, 68, 138, 73), (68, 22, 75, 138), (138, 75, 6, 76), (73, 138, 76, 5), (20, 66, 139, 72), (66, 21, 73, 139), (139, 73, 5, 74), (72, 139, 74, 4), (19, 63, 140, 69), (63, 16, 64, 140), (140, 64, 20, 71), (69, 140, 71, 23), (18, 62, 141, 67), (62, 19, 69, 141), (141, 69, 23, 70), (67, 141, 70, 22), (17, 60, 142, 65), (60, 18, 67, 142), (142, 67, 22, 68), (65, 142, 68, 21), (16, 58, 143, 64), (58, 17, 65, 143), (143, 65, 21, 66), (64, 143, 66, 20), (11, 55, 144, 61), (55, 8, 56, 144), (144, 56, 16, 63), (61, 144, 63, 19), (10, 54, 145, 59), (54, 11, 61, 145), (145, 61, 19, 62), (59, 145, 62, 18), (9, 52, 146, 57), (52, 10, 59, 146), (146, 59, 18, 60), (57, 146, 60, 17), (8, 50, 147, 56), (50, 9, 57, 147), (147, 57, 17, 58), (56, 147, 58, 16), (3, 47, 148, 53), (47, 0, 48, 148), (148, 48, 8, 55), (53, 148, 55, 11), (2, 45, 149, 51), (45, 3, 53, 149), (149, 53, 11, 54), (51, 149, 54, 10), (1, 43, 150, 49), (43, 2, 51, 150), (150, 51, 10, 52), (49, 150, 52, 9), (0, 42, 151, 48), (42, 1, 49, 151), (151, 49, 9, 50), (48, 151, 50, 8), (3, 45, 152, 47), (45, 2, 43, 152), (152, 43, 1, 42), (47, 152, 42, 0)])
me_plane_002.polygons.foreach_set('use_smooth', [True] * 148)
_uv = me_plane_002.uv_layers.new(name='UVMap')
_uv.uv.foreach_set('vector', [0.1153, 0.5185, 0.1448, 0.5167, 0.1478, 0.547, 0.1172, 0.5501, 0.1918, 0.05612, 0.1623, 0.05824, 0.1592, 0.02844, 0.1898, 0.02589, 0.6793, 0.7562, 0.7096, 0.7587, 0.7091, 0.7893, 0.6781, 0.7881, 0.1172, 0.5501, 0.1478, 0.547, 0.154, 0.5784, 0.1232, 0.5933, 0.4014, 0.4789, 0.4306, 0.4771, 0.4324, 0.5087, 0.4014, 0.5103, 0.004668, 0.5229, 0.03421, 0.5236, 0.03484, 0.5553, 0.003554, 0.5548, 0.003554, 0.5548, 0.03484, 0.5553, 0.04072, 0.5988, 0.003038, 0.5962, 0.4014, 0.5103, 0.4324, 0.5087, 0.4341, 0.55, 0.3963, 0.5536, 0.3409, 0.08696, 0.3114, 0.08536, 0.3129, 0.0549, 0.3434, 0.05695, 0.1002, 0.1048, 0.0707, 0.103, 0.07261, 0.07138, 0.1032, 0.07446, 0.1032, 0.07446, 0.07261, 0.07138, 0.07863, 0.02825, 0.1094, 0.04311, 0.3434, 0.05695, 0.3129, 0.0549, 0.316, 0.02313, 0.3469, 0.0261, 0.3227, 0.5753, 0.3522, 0.5762, 0.3521, 0.6061, 0.3214, 0.6052, 0.6429, 0.5947, 0.6724, 0.595, 0.6728, 0.6252, 0.642, 0.6248, 0.642, 0.6248, 0.6728, 0.6252, 0.6733, 0.6562, 0.6409, 0.6559, 0.3214, 0.6052, 0.3521, 0.6061, 0.3522, 0.6371, 0.3198, 0.6362, 0.1134, 0.4589, 0.1408, 0.458, 0.1425, 0.4881, 0.1141, 0.4895, 0.1945, 0.1146, 0.1672, 0.1158, 0.165, 0.08634, 0.1934, 0.08465, 0.1934, 0.08465, 0.165, 0.08634, 0.1623, 0.05824, 0.1918, 0.05612, 0.1141, 0.4895, 0.1425, 0.4881, 0.1448, 0.5167, 0.1153, 0.5185, 0.74, 0.07411, 0.7132, 0.07409, 0.7127, 0.04332, 0.7407, 0.04353, 0.007364, 0.463, 0.0347, 0.464, 0.03432, 0.4946, 0.005865, 0.4937, 0.005865, 0.4937, 0.03432, 0.4946, 0.03421, 0.5236, 0.004668, 0.5229, 0.7407, 0.04353, 0.7127, 0.04332, 0.7127, 0.01413, 0.7417, 0.01448, 0.3371, 0.1448, 0.3098, 0.1441, 0.3103, 0.114, 0.3387, 0.1152, 0.09619, 0.1635, 0.06886, 0.1626, 0.06948, 0.132, 0.09792, 0.1334, 0.09792, 0.1334, 0.06948, 0.132, 0.0707, 0.103, 0.1002, 0.1048, 0.3387, 0.1152, 0.3103, 0.114, 0.3114, 0.08536, 0.3409, 0.08696, 0.3254, 0.5178, 0.3527, 0.5189, 0.3524, 0.5481, 0.324, 0.5471, 0.6443, 0.5371, 0.6716, 0.537, 0.6722, 0.5667, 0.6437, 0.5665, 0.6437, 0.5665, 0.6722, 0.5667, 0.6724, 0.595, 0.6429, 0.5947, 0.324, 0.5471, 0.3524, 0.5481, 0.3522, 0.5762, 0.3227, 0.5753, 0.1146, 0.3878, 0.1394, 0.3878, 0.1399, 0.4238, 0.1137, 0.4242, 0.1944, 0.1848, 0.1696, 0.1851, 0.1686, 0.1494, 0.1947, 0.1488, 0.1947, 0.1488, 0.1686, 0.1494, 0.1672, 0.1158, 0.1945, 0.1146, 0.1137, 0.4242, 0.1399, 0.4238, 0.1408, 0.458, 0.1134, 0.4589, 0.7399, 0.1452, 0.7155, 0.1455, 0.7142, 0.1089, 0.7398, 0.1088, 0.01177, 0.3919, 0.03659, 0.393, 0.03553, 0.4294, 0.009422, 0.4283, 0.009422, 0.4283, 0.03553, 0.4294, 0.0347, 0.464, 0.007364, 0.463, 0.7398, 0.1088, 0.7142, 0.1089, 0.7132, 0.07409, 0.74, 0.07411, 0.336, 0.2142, 0.3112, 0.2144, 0.3102, 0.1783, 0.3363, 0.1785, 0.0948, 0.2337, 0.06995, 0.2337, 0.06914, 0.1973, 0.09526, 0.1976, 0.09526, 0.1976, 0.06914, 0.1973, 0.06886, 0.1626, 0.09619, 0.1635, 0.3363, 0.1785, 0.3102, 0.1783, 0.3098, 0.1441, 0.3371, 0.1448, 0.4322, 0.08989, 0.4074, 0.08993, 0.4067, 0.05472, 0.4329, 0.05456, 0.6447, 0.4681, 0.6695, 0.4678, 0.6707, 0.5034, 0.6446, 0.5036, 0.6446, 0.5036, 0.6707, 0.5034, 0.6716, 0.537, 0.6443, 0.5371, 0.4329, 0.05456, 0.4067, 0.05472, 0.4059, 0.02162, 0.4333, 0.02127, 0.1162, 0.3203, 0.1387, 0.3205, 0.139, 0.3529, 0.1154, 0.3528, 0.1937, 0.2519, 0.1712, 0.252, 0.1704, 0.2197, 0.194, 0.2196, 0.194, 0.2196, 0.1704, 0.2197, 0.1696, 0.1851, 0.1944, 0.1848, 0.1154, 0.3528, 0.139, 0.3529, 0.1394, 0.3878, 0.1146, 0.3878, 0.7401, 0.2126, 0.7181, 0.2129, 0.7168, 0.1805, 0.74, 0.1802, 0.01617, 0.3246, 0.03861, 0.3257, 0.03764, 0.3581, 0.01405, 0.3569, 0.01405, 0.3569, 0.03764, 0.3581, 0.03659, 0.393, 0.01177, 0.3919, 0.74, 0.1802, 0.7168, 0.1805, 0.7155, 0.1455, 0.7399, 0.1452, 0.3355, 0.2812, 0.3131, 0.2815, 0.3122, 0.2492, 0.3358, 0.2489, 0.09409, 0.3009, 0.07162, 0.3011, 0.07081, 0.2687, 0.09443, 0.2686, 0.09443, 0.2686, 0.07081, 0.2687, 0.06995, 0.2337, 0.0948, 0.2337, 0.3358, 0.2489, 0.3122, 0.2492, 0.3112, 0.2144, 0.336, 0.2142, 0.431, 0.1563, 0.4085, 0.1562, 0.408, 0.1243, 0.4316, 0.1243, 0.6448, 0.4013, 0.6673, 0.401, 0.6683, 0.4332, 0.6447, 0.4335, 0.6447, 0.4335, 0.6683, 0.4332, 0.6695, 0.4678, 0.6447, 0.4681, 0.4316, 0.1243, 0.408, 0.1243, 0.4074, 0.08993, 0.4322, 0.08989, 0.1174, 0.2635, 0.1388, 0.2639, 0.1385, 0.2912, 0.1169, 0.2909, 0.1933, 0.3084, 0.1719, 0.3083, 0.1719, 0.2812, 0.1934, 0.2812, 0.1934, 0.2812, 0.1719, 0.2812, 0.1712, 0.252, 0.1937, 0.2519, 0.1169, 0.2909, 0.1385, 0.2912, 0.1387, 0.3205, 0.1162, 0.3203, 0.7408, 0.2694, 0.7198, 0.2698, 0.7191, 0.2424, 0.7403, 0.242, 0.01957, 0.2679, 0.0409, 0.269, 0.03956, 0.2964, 0.01805, 0.2953, 0.01805, 0.2953, 0.03956, 0.2964, 0.03861, 0.3257, 0.01617, 0.3246, 0.7403, 0.242, 0.7191, 0.2424, 0.7181, 0.2129, 0.7401, 0.2126, 0.3359, 0.3374, 0.3145, 0.338, 0.3139, 0.3108, 0.3354, 0.3104, 0.09413, 0.3575, 0.07277, 0.3579, 0.07231, 0.3305, 0.09386, 0.3302, 0.09386, 0.3302, 0.07231, 0.3305, 0.07162, 0.3011, 0.09409, 0.3009, 0.3354, 0.3104, 0.3139, 0.3108, 0.3131, 0.2815, 0.3355, 0.2812, 0.4303, 0.2122, 0.4089, 0.212, 0.4089, 0.1851, 0.4305, 0.1852, 0.226, 0.4189, 0.2047, 0.419, 0.2045, 0.392, 0.226, 0.3919, 0.6448, 0.3722, 0.6664, 0.3719, 0.6673, 0.401, 0.6448, 0.4013, 0.4305, 0.1852, 0.4089, 0.1851, 0.4085, 0.1562, 0.431, 0.1563, 0.1174, 0.2097, 0.1415, 0.2104, 0.1399, 0.2374, 0.1175, 0.2368, 0.1936, 0.3621, 0.1695, 0.3616, 0.171, 0.3347, 0.1934, 0.3351, 0.1934, 0.3351, 0.171, 0.3347, 0.1719, 0.3083, 0.1933, 0.3084, 0.1175, 0.2368, 0.1399, 0.2374, 0.1388, 0.2639, 0.1174, 0.2635, 0.714, 0.562, 0.6902, 0.5615, 0.6919, 0.5346, 0.7141, 0.535, 0.0215, 0.2139, 0.0455, 0.2153, 0.04295, 0.2423, 0.02065, 0.2411, 0.02065, 0.2411, 0.04295, 0.2423, 0.0409, 0.269, 0.01957, 0.2679, 0.7417, 0.2962, 0.7198, 0.2967, 0.7198, 0.2698, 0.7408, 0.2694, 0.3393, 0.39, 0.3153, 0.3909, 0.315, 0.3643, 0.3373, 0.3636, 0.09685, 0.411, 0.07282, 0.4118, 0.0729, 0.3846, 0.09523, 0.3841, 0.09523, 0.3841, 0.0729, 0.3846, 0.07277, 0.3579, 0.09413, 0.3575, 0.3373, 0.3636, 0.315, 0.3643, 0.3145, 0.338, 0.3359, 0.3374, 0.4313, 0.2656, 0.4072, 0.2653, 0.4083, 0.2384, 0.4306, 0.2386, 0.2277, 0.4722, 0.2037, 0.4724, 0.2043, 0.4454, 0.2267, 0.4452, 0.2267, 0.4452, 0.2043, 0.4454, 0.2047, 0.419, 0.226, 0.4189, 0.4306, 0.2386, 0.4083, 0.2384, 0.4089, 0.212, 0.4303, 0.2122, 0.1172, 0.1495, 0.1453, 0.1504, 0.1433, 0.1819, 0.1173, 0.1811, 0.1941, 0.4222, 0.166, 0.4216, 0.1679, 0.39, 0.1938, 0.3906, 0.1938, 0.3906, 0.1679, 0.39, 0.1695, 0.3616, 0.1936, 0.3621, 0.1173, 0.1811, 0.1433, 0.1819, 0.1415, 0.2104, 0.1174, 0.2097, 0.7142, 0.6219, 0.6863, 0.6214, 0.6884, 0.5899, 0.7141, 0.5904, 0.02328, 0.1536, 0.05133, 0.1552, 0.04827, 0.1868, 0.02234, 0.1852, 0.02234, 0.1852, 0.04827, 0.1868, 0.0455, 0.2153, 0.0215, 0.2139, 0.7141, 0.5904, 0.6884, 0.5899, 0.6902, 0.5615, 0.714, 0.562, 0.344, 0.449, 0.3159, 0.4501, 0.3156, 0.419, 0.3415, 0.418, 0.1007, 0.471, 0.07257, 0.472, 0.0727, 0.4403, 0.09866, 0.4395, 0.09866, 0.4395, 0.0727, 0.4403, 0.07282, 0.4118, 0.09685, 0.411, 0.3415, 0.418, 0.3156, 0.419, 0.3153, 0.3909, 0.3393, 0.39, 0.4328, 0.3257, 0.4047, 0.3254, 0.406, 0.2938, 0.432, 0.2941, 0.2302, 0.5322, 0.2021, 0.5326, 0.2029, 0.5009, 0.2289, 0.5006, 0.2289, 0.5006, 0.2029, 0.5009, 0.2037, 0.4724, 0.2277, 0.4722, 0.432, 0.2941, 0.406, 0.2938, 0.4072, 0.2653, 0.4313, 0.2656, 0.1165, 0.07174, 0.1508, 0.07308, 0.1476, 0.1144, 0.117, 0.1133, 0.195, 0.4998, 0.1607, 0.4988, 0.1638, 0.4576, 0.1945, 0.4583, 0.1945, 0.4583, 0.1638, 0.4576, 0.166, 0.4216, 0.1941, 0.4222, 0.117, 0.1133, 0.1476, 0.1144, 0.1453, 0.1504, 0.1172, 0.1495, 0.7152, 0.6994, 0.6811, 0.6989, 0.684, 0.6574, 0.7144, 0.6579, 0.02523, 0.07555, 0.05948, 0.07768, 0.05492, 0.1191, 0.02431, 0.1172, 0.02431, 0.1172, 0.05492, 0.1191, 0.05133, 0.1552, 0.02328, 0.1536, 0.7144, 0.6579, 0.684, 0.6574, 0.6863, 0.6214, 0.7142, 0.6219, 0.4103, 0.8878, 0.3761, 0.8878, 0.3773, 0.8467, 0.4078, 0.8468, 0.1062, 0.5484, 0.07192, 0.5498, 0.07238, 0.5082, 0.103, 0.5071, 0.103, 0.5071, 0.07238, 0.5082, 0.07257, 0.472, 0.1007, 0.471, 0.3469, 0.4844, 0.3162, 0.4857, 0.3159, 0.4501, 0.344, 0.449, 0.4353, 0.4034, 0.401, 0.4029, 0.4032, 0.3615, 0.4338, 0.3619, 0.234, 0.6097, 0.1997, 0.6102, 0.2011, 0.5687, 0.2318, 0.5683, 0.2318, 0.5683, 0.2011, 0.5687, 0.2021, 0.5326, 0.2302, 0.5322, 0.4338, 0.3619, 0.4032, 0.3615, 0.4047, 0.3254, 0.4328, 0.3257, 0.8906, 0.5388, 0.8934, 0.5691, 0.8588, 0.5691, 0.8628, 0.5321, 0.01052, 0.906, 0.01317, 0.8761, 0.04097, 0.8692, 0.04512, 0.906, 0.195, 0.5437, 0.1578, 0.542, 0.1607, 0.4988, 0.195, 0.4998, 0.1167, 0.02825, 0.154, 0.02927, 0.1508, 0.07308, 0.1165, 0.07174, 0.7028, 0.8733, 0.7059, 0.9035, 0.6714, 0.9035, 0.6753, 0.8665, 0.2538, 0.8993, 0.2568, 0.869, 0.2843, 0.8623, 0.2883, 0.8993, 0.02667, 0.03141, 0.06379, 0.03432, 0.05948, 0.07768, 0.02523, 0.07555, 0.7153, 0.7426, 0.6784, 0.7426, 0.6811, 0.6989, 0.7152, 0.6994, 0.4984, 0.6786, 0.5281, 0.6727, 0.5324, 0.7062, 0.4951, 0.7068, 0.2075, 0.8949, 0.2103, 0.8646, 0.238, 0.8579, 0.242, 0.8949, 0.1094, 0.5923, 0.07217, 0.5933, 0.07192, 0.5498, 0.1062, 0.5484, 0.4951, 0.7068, 0.5324, 0.7062, 0.5312, 0.7494, 0.4969, 0.7494, 0.1003, 0.8758, 0.103, 0.9061, 0.06855, 0.9061, 0.07241, 0.8691, 0.7093, 0.9035, 0.7117, 0.8732, 0.7394, 0.8665, 0.7434, 0.9035, 0.236, 0.6536, 0.1988, 0.6536, 0.1997, 0.6102, 0.234, 0.6097, 0.4362, 0.4467, 0.399, 0.4467, 0.401, 0.4029, 0.4353, 0.4034, 0.07629, 0.8603, 0.06871, 0.8308, 0.1063, 0.8276, 0.1063, 0.8654, 0.5114, 0.8667, 0.5164, 0.8366, 0.5458, 0.829, 0.549, 0.8667, 0.7093, 0.8628, 0.6716, 0.8592, 0.6794, 0.8298, 0.7093, 0.8249, 0.2453, 0.8163, 0.2453, 0.8542, 0.2076, 0.8506, 0.2153, 0.8214])
me_plane_002.materials.append(mat_material_002)
me_plane_002.use_remesh_fix_poles = True
me_plane_002.use_remesh_preserve_attributes = False
me_plane_002.use_mirror_vertex_groups = False
me_plane_002.update()

# ---- objects
ob_light = bpy.data.objects.new('Light', light_light)
ob_plane_004 = bpy.data.objects.new('Plane.004', me_plane)
ob_circle_001 = bpy.data.objects.new('Circle.001', me_circle)
ob_circle_002 = bpy.data.objects.new('Circle.002', me_circle)
ob_circle_003 = bpy.data.objects.new('Circle.003', me_circle)
ob_circle_004 = bpy.data.objects.new('Circle.004', me_circle)
ob_circle_009 = bpy.data.objects.new('Circle.009', me_circle)
ob_circle_010 = bpy.data.objects.new('Circle.010', me_circle)
ob_circle_005 = bpy.data.objects.new('Circle.005', me_circle)
ob_circle_006 = bpy.data.objects.new('Circle.006', me_circle)
ob_circle_007 = bpy.data.objects.new('Circle.007', me_circle)
ob_circle_011 = bpy.data.objects.new('Circle.011', me_circle)
ob_plane_003 = bpy.data.objects.new('Plane.003', me_plane_002)
ob_circle_008 = bpy.data.objects.new('Circle.008', me_circle)

# ---- transforms, parenting, visibility, modifiers, constraints
ob_light.location = (4.076, 1.005, 5.904)
ob_light.rotation_euler = (0.6503, 0.05522, 1.866)
ob_light.lock_rotations_4d = False
ob_light.empty_display_type = 'ARROWS'
ob_light.color = (0.0, 0.0, 0.0, 0.0)
ob_light.lineart.crease_threshold = 0.0
ob_plane_004.location = (0.06472, 0.03759, -0.224)
ob_plane_004.rotation_euler = (0.2903, -0.0, 0.0)
ob_plane_004.scale = (0.0549, 0.0549, 0.0549)
ob_plane_004.lineart.crease_threshold = 0.0
ob_circle_001.location = (0.0, 0.0, 0.2274)
ob_circle_001.scale = (1.964, 1.964, 1.964)
ob_circle_001.lineart.crease_threshold = 0.0
_m = ob_circle_001.modifiers.new('ParticleSettings', 'PARTICLE_SYSTEM')
ob_circle_002.location = (0.0, 0.0, 0.451)
ob_circle_002.scale = (1.487, 1.487, 1.487)
ob_circle_002.lineart.crease_threshold = 0.0
_m = ob_circle_002.modifiers.new('ParticleSettings', 'PARTICLE_SYSTEM')
ob_circle_003.location = (0.0, 0.0, 0.7637)
ob_circle_003.scale = (0.9824, 0.9824, 0.9824)
ob_circle_003.lineart.crease_threshold = 0.0
_m = ob_circle_003.modifiers.new('ParticleSettings', 'PARTICLE_SYSTEM')
ob_circle_004.location = (0.0, 0.0, 0.8699)
ob_circle_004.scale = (0.501, 0.501, 0.501)
ob_circle_004.lineart.crease_threshold = 0.0
_m = ob_circle_004.modifiers.new('ParticleSettings', 'PARTICLE_SYSTEM')
ob_circle_009.location = (0.0, 0.0, -0.0797)
ob_circle_009.scale = (2.15, 2.15, 2.15)
ob_circle_009.lineart.crease_threshold = 0.0
_m = ob_circle_009.modifiers.new('ParticleSettings', 'PARTICLE_SYSTEM')
ob_circle_010.location = (0.0, 0.0, -0.374)
ob_circle_010.scale = (2.348, 2.348, 2.348)
ob_circle_010.lineart.crease_threshold = 0.0
_m = ob_circle_010.modifiers.new('ParticleSettings', 'PARTICLE_SYSTEM')
ob_circle_005.location = (0.002278, 0.006087, -0.7054)
ob_circle_005.scale = (2.208, 2.208, 2.208)
ob_circle_005.lineart.crease_threshold = 0.0
_m = ob_circle_005.modifiers.new('ParticleSettings', 'PARTICLE_SYSTEM')
ob_circle_006.location = (0.002278, 0.006087, -0.9933)
ob_circle_006.scale = (1.821, 1.821, 1.821)
ob_circle_006.lineart.crease_threshold = 0.0
_m = ob_circle_006.modifiers.new('ParticleSettings', 'PARTICLE_SYSTEM')
ob_circle_007.location = (0.002278, 0.006087, -1.296)
ob_circle_007.scale = (1.338, 1.338, 1.338)
ob_circle_007.lineart.crease_threshold = 0.0
_m = ob_circle_007.modifiers.new('ParticleSettings', 'PARTICLE_SYSTEM')
ob_circle_011.location = (-0.03811, 0.02104, -1.387)
ob_circle_011.rotation_euler = (-0.0, -3.142, -0.0)
ob_circle_011.scale = (0.3845, 0.3845, 0.3845)
ob_circle_011.lineart.crease_threshold = 0.0
_m = ob_circle_011.modifiers.new('ParticleSettings', 'PARTICLE_SYSTEM')
ob_plane_003.location = (-0.1644, -0.09046, -6.541)
ob_plane_003.rotation_euler = (-0.09524, 0.01093, 6.493)
ob_plane_003.scale = (1.542, 1.552, 2.371)
ob_plane_003.lineart.crease_threshold = 0.0
_vg = ob_plane_003.vertex_groups.new(name='Group')
_vg = ob_plane_003.vertex_groups.new(name='Group.001')
_vg = ob_plane_003.vertex_groups.new(name='Group.002')
ob_circle_008.location = (0.0, 0.0, 0.8699)
ob_circle_008.scale = (0.07074, 0.07074, 0.07074)
ob_circle_008.lineart.crease_threshold = 0.0
_m = ob_circle_008.modifiers.new('ParticleSettings', 'PARTICLE_SYSTEM')

# ---- collection membership
col_collection.objects.link(ob_light)
col_collection.objects.link(ob_plane_004)
col_collection.objects.link(ob_circle_001)
col_collection.objects.link(ob_circle_002)
col_collection.objects.link(ob_circle_003)
col_collection.objects.link(ob_circle_004)
col_collection.objects.link(ob_circle_009)
col_collection.objects.link(ob_circle_010)
col_collection.objects.link(ob_circle_005)
col_collection.objects.link(ob_circle_006)
col_collection.objects.link(ob_circle_007)
col_collection.objects.link(ob_circle_011)
col_collection.objects.link(ob_plane_003)
col_collection.objects.link(ob_circle_008)

# ---- scene / render settings (as saved in the file)
scene.frame_start = 1; scene.frame_end = 250; scene.frame_set(1)
scene.render.engine = 'BLENDER_EEVEE_NEXT'
scene.cycles.use_denoising = False
scene.cycles.samples = 128
scene.cycles.sampling_pattern = 'TABULATED_SOBOL'
scene.cycles.use_adaptive_sampling = False
scene.cycles.use_light_tree = False
scene.view_settings.view_transform = 'Filmic'
bpy.context.view_layer.update()

# ---- added for rendering (the .blend has no active camera): camera
cam_auto = bpy.data.cameras.new('AutoCamera')
cam_auto.lens = 50.0
cam_auto.sensor_width = 36.0
cam_auto.clip_end = 1000.0
ob_auto_camera = bpy.data.objects.new('AutoCamera', cam_auto)
scene.collection.objects.link(ob_auto_camera)
ob_auto_camera.location = (9.18103, -11.0172, 4.52842)
ob_auto_camera.rotation_euler = (1.09748, -7.21219e-08, 0.694738)
scene.camera = ob_auto_camera
bpy.context.view_layer.update()
